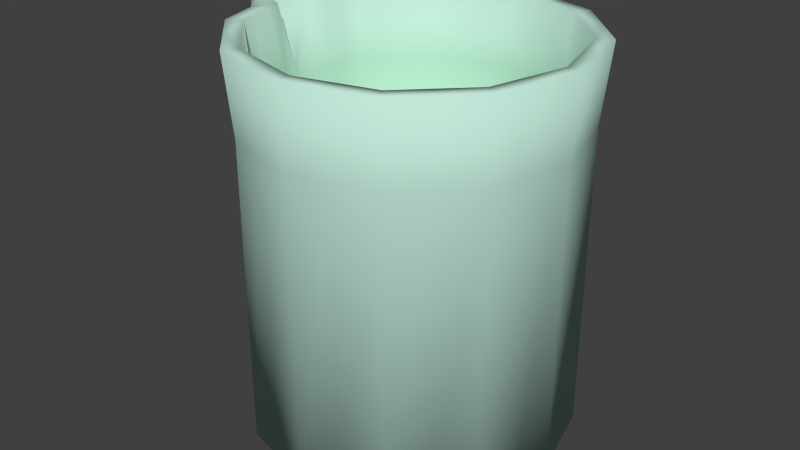 # Source: becherFull.blend  (saved by Blender 2.76.0; exported with 4.5.12 LTS)
import bpy
from mathutils import Matrix  # noqa: F401  (used for matrix-valued properties, if any)

bpy.ops.wm.read_factory_settings(use_empty=True)
scene = bpy.context.scene
scene.name = 'Scene'

# ---- collections
col_collection_1 = bpy.data.collections.new('Collection 1'); scene.collection.children.link(col_collection_1)

# ---- materials (node trees are filled in below, after node groups)
mat_material_001 = bpy.data.materials.new('Material.001')
mat_material_001.alpha_threshold = 0.0
mat_material_001.use_transparent_shadow = False
mat_material_001.diffuse_color = (0.008443, 0.8, 0.0, 1.0)
mat_material_001.roughness = 0.5
mat_material = bpy.data.materials.new('Material')
mat_material.alpha_threshold = 0.0
mat_material.use_transparent_shadow = False
mat_material.diffuse_color = (0.5387, 0.8, 0.6863, 1.0)
mat_material.roughness = 0.5
mat_material.specular_intensity = 0.9077

# ---- material node trees

# ---- world
world_world = bpy.data.worlds.new('World'); scene.world = world_world
world_world.color = (0.05088, 0.05088, 0.05088)
world_world.use_sun_shadow = False
world_world.sun_shadow_jitter_overblur = 0.0
world_world.cycles.sampling_method = 'MANUAL'
world_world.cycles.sample_map_resolution = 256

# ---- meshes
me_circle_005 = bpy.data.meshes.new('Circle.005')
me_circle_005.from_pydata([(-0.4955, 0.8827, 0.0), (-0.8616, 0.5166, 0.0), (-0.9955, 0.01663, 0.0), (-0.8616, -0.4834, 0.0), (-0.4955, -0.8494, 0.0), (0.004455, -0.9834, 0.0), (0.5045, -0.8494, 0.0), (0.8705, -0.4834, 0.0), (1.004, 0.01663, 0.0), (0.8705, 0.5166, 0.0), (0.5045, 0.8827, 0.0), (0.004456, 1.017, 0.0), (0.004455, 0.01663, 0.1006), (0.2545, 0.9496, 0.0), (0.6875, 0.6996, 0.0), (0.9375, 0.2666, 0.0), (0.9375, -0.2334, 0.0), (0.6875, -0.6664, 0.0), (0.2545, -0.9164, 0.0), (-0.2455, -0.9164, 0.0), (-0.6786, -0.6664, 0.0), (-0.9286, -0.2334, 0.0), (-0.9286, 0.2666, 0.0), (-0.6786, 0.6996, 0.0), (-0.2455, 0.9496, 0.0), (-0.8616, -0.4834, 1.517), (-0.4955, -0.8494, 1.517), (1.004, 0.01663, 1.517), (0.8705, 0.5166, 1.517), (-0.8616, 0.5166, 1.517), (-0.9955, 0.01663, 1.517), (0.5045, -0.8494, 1.517), (0.8705, -0.4834, 1.517), (0.004456, 1.017, 1.517), (-0.4955, 0.8827, 1.517), (0.004455, -0.9834, 1.517), (0.5045, 0.8827, 1.517), (0.2545, 0.9496, 1.517), (0.2545, -0.9164, 1.517), (-0.6786, 0.6996, 1.517), (0.9375, -0.2334, 1.517), (-0.9286, -0.2334, 1.517), (0.6875, 0.6996, 1.517), (-0.2455, -0.9164, 1.517), (-0.2455, 0.9496, 1.517), (0.6875, -0.6664, 1.517), (-0.9286, 0.2666, 1.517), (0.9375, 0.2666, 1.517), (-0.6786, -0.6664, 1.517), (0.004455, 0.01663, 1.517), (0.004455, 0.01663, 0.0)], [], [(25, 48, 49), (28, 42, 49), (44, 34, 49), (48, 26, 49), (29, 46, 49), (40, 32, 7), (27, 40, 16), (39, 34, 0), (29, 39, 23), (38, 35, 5), (31, 38, 18), (37, 36, 10), (33, 37, 13), (25, 41, 21), (41, 30, 2), (36, 42, 14), (42, 28, 9), (35, 43, 19), (43, 26, 4), (34, 44, 24), (44, 33, 11), (32, 45, 17), (45, 31, 6), (30, 46, 22), (46, 29, 1), (28, 47, 15), (15, 47, 27), (26, 48, 20), (20, 48, 25), (37, 33, 49), (33, 44, 49), (35, 38, 49), (42, 36, 49), (27, 47, 49), (36, 37, 49), (31, 45, 49), (43, 35, 49), (30, 41, 49), (26, 43, 49), (34, 39, 49), (16, 40, 7), (8, 27, 16), (23, 39, 0), (1, 29, 23), (18, 38, 5), (6, 31, 18), (13, 37, 10), (11, 33, 13), (3, 25, 21), (21, 41, 2), (10, 36, 14), (14, 42, 9), (5, 35, 19), (19, 43, 4), (0, 34, 24), (24, 44, 11), (7, 32, 17), (17, 45, 6), (2, 30, 22), (22, 46, 1), (9, 28, 15), (8, 15, 27), (4, 26, 20), (3, 20, 25), (40, 27, 49), (45, 32, 49), (41, 25, 49), (46, 30, 49), (47, 28, 49), (39, 29, 49), (38, 31, 49), (32, 40, 49), (21, 2, 50), (15, 8, 50), (9, 15, 50), (10, 14, 50), (4, 20, 50), (22, 1, 50), (16, 7, 50), (17, 6, 50), (5, 19, 50), (6, 18, 50), (23, 0, 50), (18, 5, 50), (24, 11, 50), (11, 13, 50), (13, 10, 50), (7, 17, 50), (1, 23, 50), (2, 22, 50), (19, 4, 50), (0, 24, 50), (14, 9, 50), (8, 16, 50), (3, 21, 50), (20, 3, 50)])
me_circle_005.polygons.foreach_set('use_smooth', [True] * 96)
me_circle_005.materials.append(mat_material_001)
me_circle_005.materials.append(None)
me_circle_005.use_remesh_preserve_volume = False
me_circle_005.use_remesh_preserve_attributes = False
me_circle_005.use_mirror_vertex_groups = False
me_circle_005.update()
me_circle_004 = bpy.data.meshes.new('Circle.004')
me_circle_004.from_pydata([(-0.4955, 0.8827, 0.0), (-0.8616, 0.5166, 0.0), (-0.9955, 0.01663, 0.0), (-0.8616, -0.4834, 0.0), (-0.4955, -0.8494, 0.0), (0.004455, -0.9834, 0.0), (0.5045, -0.8494, 0.0), (0.8705, -0.4834, 0.0), (1.004, 0.01663, 0.0), (0.8705, 0.5166, 0.0), (0.5045, 0.8827, 0.0), (0.004456, 1.017, 0.0), (-0.5164, 0.9249, 2.4), (-0.9003, 0.541, 2.4), (-1.251, 0.01663, 2.4), (-0.9003, -0.5078, 2.4), (-0.5164, -0.8917, 2.4), (0.007982, -1.032, 2.4), (0.5324, -0.8917, 2.4), (0.9163, -0.5078, 2.4), (1.057, 0.01663, 2.4), (0.9163, 0.541, 2.4), (0.5324, 0.9249, 2.4), (0.007983, 1.065, 2.4), (-0.464, 0.8341, 2.4), (-0.8095, 0.4886, 2.4), (-1.146, 0.01663, 2.4), (-0.8095, -0.4553, 2.4), (-0.464, -0.8008, 2.4), (0.007982, -0.9273, 2.4), (0.4799, -0.8008, 2.4), (0.8254, -0.4553, 2.4), (0.9519, 0.01663, 2.4), (0.8254, 0.4886, 2.4), (0.4799, 0.8341, 2.4), (0.007983, 0.9605, 2.4), (-0.4455, 0.7961, 0.1006), (-0.775, 0.4666, 0.1006), (-0.8955, 0.01663, 0.1006), (-0.775, -0.4334, 0.1006), (-0.4455, -0.7628, 0.1006), (0.004455, -0.8834, 0.1006), (0.4545, -0.7628, 0.1006), (0.7839, -0.4334, 0.1006), (0.9045, 0.01663, 0.1006), (0.7839, 0.4666, 0.1006), (0.4545, 0.7961, 0.1006), (0.004456, 0.9166, 0.1006), (0.004455, 0.01663, 0.1006), (0.2545, 0.9496, 0.0), (0.6875, 0.6996, 0.0), (0.9375, 0.2666, 0.0), (0.9375, -0.2334, 0.0), (0.6875, -0.6664, 0.0), (0.2545, -0.9164, 0.0), (-0.2455, -0.9164, 0.0), (-0.6786, -0.6664, 0.0), (-0.9286, -0.2334, 0.0), (-0.9286, 0.2666, 0.0), (-0.6786, 0.6996, 0.0), (-0.2455, 0.9496, 0.0), (-0.7084, 0.733, 2.4), (-0.9706, 0.2788, 2.4), (-0.9706, -0.2456, 2.4), (-0.7084, -0.6997, 2.4), (-0.2542, -0.9619, 2.4), (0.2702, -0.9619, 2.4), (0.7243, -0.6997, 2.4), (0.9865, -0.2456, 2.4), (0.9865, 0.2788, 2.4), (0.7243, 0.733, 2.4), (0.2702, 0.9952, 2.4), (-0.2542, 0.9952, 2.4), (-0.8616, -0.4834, 1.908), (-0.4955, -0.8494, 1.908), (1.004, 0.01663, 1.908), (0.8705, 0.5166, 1.908), (-0.8616, 0.5166, 1.908), (-0.9955, 0.01663, 1.908), (0.5045, -0.8494, 1.908), (0.8705, -0.4834, 1.908), (0.004456, 1.017, 1.908), (-0.4955, 0.8827, 1.908), (0.004455, -0.9834, 1.908), (0.5045, 0.8827, 1.908), (0.2545, 0.9496, 1.908), (0.2545, -0.9164, 1.908), (-0.6786, 0.6996, 1.908), (0.9375, -0.2334, 1.908), (-0.9286, -0.2334, 1.908), (0.6875, 0.6996, 1.908), (-0.2455, -0.9164, 1.908), (-0.2455, 0.9496, 1.908), (0.6875, -0.6664, 1.908), (-0.9286, 0.2666, 1.908), (0.9375, 0.2666, 1.908), (-0.6786, -0.6664, 1.908), (-0.8727, 0.2526, 2.4), (-0.8727, -0.2194, 2.4), (-0.8353, 0.2416, 0.1006), (-0.8353, -0.2084, 0.1006), (-0.6367, 0.6613, 2.4), (-0.8411, 0.3706, 2.4), (-0.9043, -0.1014, 2.4), (-0.6367, -0.6281, 2.4), (-0.228, -0.8641, 2.4), (0.244, -0.8641, 2.4), (0.6527, -0.6281, 2.4), (0.8887, -0.2194, 2.4), (0.8887, 0.2526, 2.4), (0.6527, 0.6613, 2.4), (0.244, 0.8973, 2.4), (-0.228, 0.8973, 2.4), (-0.6103, 0.6313, 0.1006), (-0.8051, 0.3541, 0.1006), (-0.8654, -0.09587, 0.1006), (-0.6103, -0.5981, 0.1006), (-0.2205, -0.8231, 0.1006), (0.2295, -0.8231, 0.1006), (0.6192, -0.5981, 0.1006), (0.8442, -0.2084, 0.1006), (0.8442, 0.2416, 0.1006), (0.6192, 0.6313, 0.1006), (0.2295, 0.8563, 0.1006), (-0.2205, 0.8563, 0.1006), (-0.775, 0.4666, 1.948), (-0.8955, 0.01663, 1.948), (0.4545, -0.7628, 1.948), (0.7839, -0.4334, 1.948), (0.004456, 0.9166, 1.948), (-0.4455, 0.7961, 1.948), (-0.4455, -0.7628, 1.948), (0.004455, -0.8834, 1.948), (0.7839, 0.4666, 1.948), (0.4545, 0.7961, 1.948), (-0.775, -0.4334, 1.948), (0.9045, 0.01663, 1.948), (-0.9043, 0.1346, 2.4), (-0.8411, -0.3373, 2.4), (-0.8654, 0.1291, 0.1006), (-0.8051, -0.3209, 0.1006), (-0.8353, -0.2084, 1.948), (-0.8353, 0.2416, 1.948), (-0.8654, -0.09587, 1.948), (-0.8654, 0.1291, 1.948), (0.8442, 0.2416, 1.948), (-0.6103, -0.5981, 1.948), (0.2295, 0.8563, 1.948), (0.2295, -0.8231, 1.948), (-0.6103, 0.6313, 1.948), (0.8442, -0.2084, 1.948), (0.6192, 0.6313, 1.948), (-0.2205, -0.8231, 1.948), (-0.2205, 0.8563, 1.948), (0.6192, -0.5981, 1.948), (-0.8051, -0.3209, 1.948), (-0.8051, 0.3541, 1.948), (0.004455, 0.01663, 0.0)], [], [(96, 64, 15), (69, 20, 75), (62, 13, 77), (93, 67, 18), (92, 72, 23), (91, 65, 16), (90, 70, 21), (137, 62, 26), (88, 68, 19), (87, 61, 12), (86, 66, 17), (85, 71, 22), (109, 32, 69), (63, 103, 26), (30, 18, 67), (112, 35, 72), (28, 16, 65), (110, 33, 70), (156, 142, 99), (108, 31, 68), (101, 24, 61), (106, 29, 66), (111, 34, 71), (27, 15, 64), (141, 98, 138), (119, 42, 127), (124, 47, 129), (117, 40, 131), (122, 45, 133), (62, 102, 13), (120, 43, 128), (149, 113, 36), (118, 41, 132), (147, 123, 46), (146, 116, 39), (145, 121, 44), (88, 80, 7), (75, 88, 52), (20, 68, 88), (87, 82, 0), (77, 87, 59), (77, 13, 61), (86, 83, 5), (79, 86, 54), (18, 66, 86), (85, 84, 10), (81, 85, 49), (23, 71, 85), (48, 47, 124), (48, 40, 117), (48, 45, 122), (48, 100, 140), (48, 43, 120), (48, 36, 113), (48, 41, 118), (48, 46, 123), (48, 39, 116), (48, 44, 121), (48, 114, 99), (48, 42, 119), (15, 63, 89), (73, 89, 57), (89, 78, 2), (22, 70, 90), (84, 90, 50), (90, 76, 9), (17, 65, 91), (83, 91, 55), (91, 74, 4), (82, 12, 72), (82, 92, 60), (92, 81, 11), (19, 67, 93), (80, 93, 53), (93, 79, 6), (138, 63, 15), (78, 94, 58), (94, 77, 1), (21, 69, 95), (76, 95, 51), (51, 95, 75), (16, 64, 96), (74, 96, 56), (56, 96, 73), (142, 97, 137), (143, 141, 100), (62, 94, 78), (63, 14, 78), (143, 115, 38), (103, 143, 126), (98, 141, 143), (126, 144, 137), (38, 139, 144), (99, 142, 144), (109, 145, 136), (133, 145, 109), (45, 121, 145), (104, 146, 135), (131, 146, 104), (40, 116, 146), (111, 147, 134), (35, 129, 147), (129, 47, 123), (148, 132, 29), (127, 148, 106), (42, 118, 148), (149, 130, 24), (125, 149, 101), (37, 113, 149), (150, 128, 31), (136, 150, 108), (44, 120, 150), (151, 133, 33), (34, 134, 151), (46, 122, 151), (152, 131, 28), (132, 152, 105), (41, 117, 152), (153, 129, 35), (130, 153, 112), (36, 124, 153), (107, 154, 127), (31, 128, 154), (43, 119, 154), (135, 155, 138), (39, 140, 155), (100, 141, 155), (156, 114, 37), (102, 156, 125), (97, 142, 156), (73, 96, 15), (95, 69, 75), (94, 62, 77), (79, 93, 18), (81, 92, 23), (74, 91, 16), (76, 90, 21), (14, 26, 62), (137, 97, 62), (80, 88, 19), (82, 87, 12), (83, 86, 17), (84, 85, 22), (69, 21, 33), (33, 109, 69), (32, 20, 69), (26, 14, 63), (63, 98, 103), (67, 19, 31), (107, 30, 67), (67, 31, 107), (72, 12, 24), (24, 112, 72), (35, 23, 72), (65, 17, 29), (105, 28, 65), (65, 29, 105), (70, 22, 34), (34, 110, 70), (33, 21, 70), (114, 156, 99), (68, 20, 32), (32, 108, 68), (31, 19, 68), (61, 13, 25), (25, 101, 61), (24, 12, 61), (66, 18, 30), (30, 106, 66), (29, 17, 66), (71, 23, 35), (35, 111, 71), (34, 22, 71), (64, 16, 28), (104, 27, 64), (64, 28, 104), (155, 141, 138), (154, 119, 127), (153, 124, 129), (152, 117, 131), (151, 122, 133), (25, 13, 102), (62, 97, 102), (150, 120, 128), (130, 149, 36), (148, 118, 132), (134, 147, 46), (135, 146, 39), (136, 145, 44), (52, 88, 7), (8, 75, 52), (75, 20, 88), (59, 87, 0), (1, 77, 59), (87, 77, 61), (54, 86, 5), (6, 79, 54), (79, 18, 86), (49, 85, 10), (11, 81, 49), (81, 23, 85), (36, 48, 124), (41, 48, 117), (46, 48, 122), (140, 39, 48), (48, 38, 115), (115, 100, 48), (44, 48, 120), (37, 48, 113), (42, 48, 118), (47, 48, 123), (40, 48, 116), (45, 48, 121), (139, 38, 48), (48, 37, 114), (99, 139, 48), (43, 48, 119), (73, 15, 89), (3, 73, 57), (57, 89, 2), (84, 22, 90), (10, 84, 50), (50, 90, 9), (83, 17, 91), (5, 83, 55), (55, 91, 4), (92, 82, 72), (0, 82, 60), (60, 92, 11), (80, 19, 93), (7, 80, 53), (53, 93, 6), (15, 27, 138), (138, 98, 63), (2, 78, 58), (58, 94, 1), (76, 21, 95), (9, 76, 51), (8, 51, 75), (74, 16, 96), (4, 74, 56), (3, 56, 73), (144, 142, 137), (115, 143, 100), (14, 62, 78), (89, 63, 78), (126, 143, 38), (26, 103, 126), (103, 98, 143), (26, 126, 137), (126, 38, 144), (139, 99, 144), (32, 109, 136), (33, 133, 109), (133, 45, 145), (27, 104, 135), (28, 131, 104), (131, 40, 146), (34, 111, 134), (111, 35, 147), (147, 129, 123), (106, 148, 29), (30, 127, 106), (127, 42, 148), (101, 149, 24), (25, 125, 101), (125, 37, 149), (108, 150, 31), (32, 136, 108), (136, 44, 150), (110, 151, 33), (110, 34, 151), (134, 46, 151), (105, 152, 28), (29, 132, 105), (132, 41, 152), (112, 153, 35), (24, 130, 112), (130, 36, 153), (30, 107, 127), (107, 31, 154), (128, 43, 154), (27, 135, 138), (135, 39, 155), (140, 100, 155), (125, 156, 37), (25, 102, 125), (102, 97, 156), (57, 2, 157), (51, 8, 157), (9, 51, 157), (10, 50, 157), (4, 56, 157), (58, 1, 157), (52, 7, 157), (53, 6, 157), (5, 55, 157), (6, 54, 157), (59, 0, 157), (54, 5, 157), (60, 11, 157), (11, 49, 157), (49, 10, 157), (7, 53, 157), (1, 59, 157), (2, 58, 157), (55, 4, 157), (0, 60, 157), (50, 9, 157), (8, 52, 157), (3, 57, 157), (56, 3, 157)])
me_circle_004.polygons.foreach_set('use_smooth', [True] * 312)
me_circle_004.materials.append(mat_material)
me_circle_004.use_remesh_preserve_volume = False
me_circle_004.use_remesh_preserve_attributes = False
me_circle_004.use_mirror_vertex_groups = False
me_circle_004.update()

# ---- objects
ob_contenubecher = bpy.data.objects.new('contenuBecher', me_circle_005)
ob_becher = bpy.data.objects.new('becher', me_circle_004)

# ---- transforms, parenting, visibility, modifiers, constraints
ob_contenubecher.location = (0.0, 0.0, 0.003489)
ob_contenubecher.scale = (0.04674, 0.04674, 0.04674)
ob_contenubecher.lineart.crease_threshold = 0.0
ob_becher.location = (0.0, 0.0, 0.0)
ob_becher.scale = (0.05, 0.05, 0.05)
ob_becher.lineart.crease_threshold = 0.0

# ---- collection membership
col_collection_1.objects.link(ob_contenubecher)
col_collection_1.objects.link(ob_becher)

# ---- scene / render settings (as saved in the file)
scene.frame_start = 1; scene.frame_end = 250; scene.frame_set(1)
scene.render.engine = 'BLENDER_EEVEE_NEXT'
scene.render.resolution_percentage = 50
scene.render.dither_intensity = 0.0
scene.cycles.use_denoising = False
scene.cycles.samples = 10
scene.cycles.sampling_pattern = 'TABULATED_SOBOL'
scene.cycles.light_sampling_threshold = 0.0
scene.cycles.use_adaptive_sampling = False
scene.cycles.use_light_tree = False
scene.cycles.blur_glossy = 0.0
scene.cycles.pixel_filter_type = 'GAUSSIAN'
scene.cycles.sample_clamp_indirect = 0.0
scene.view_settings.view_transform = 'Standard'
bpy.context.view_layer.update()

# ---- added for rendering (the .blend has no active camera and no usable light): camera, sun
cam_auto = bpy.data.cameras.new('AutoCamera')
cam_auto.lens = 50.0
cam_auto.sensor_width = 36.0
cam_auto.clip_end = 1000.0
ob_auto_camera = bpy.data.objects.new('AutoCamera', cam_auto)
scene.collection.objects.link(ob_auto_camera)
ob_auto_camera.location = (0.1802, -0.221223, 0.208036)
ob_auto_camera.rotation_euler = (1.09748, -7.21219e-08, 0.694738)
scene.camera = ob_auto_camera
light_auto_sun = bpy.data.lights.new('AutoSun', 'SUN')
light_auto_sun.energy = 3.0
light_auto_sun.angle = 0.0523599
ob_auto_sun = bpy.data.objects.new('AutoSun', light_auto_sun)
scene.collection.objects.link(ob_auto_sun)
ob_auto_sun.rotation_euler = (0.872665, 0.174533, 0.523599)
bpy.context.view_layer.update()
